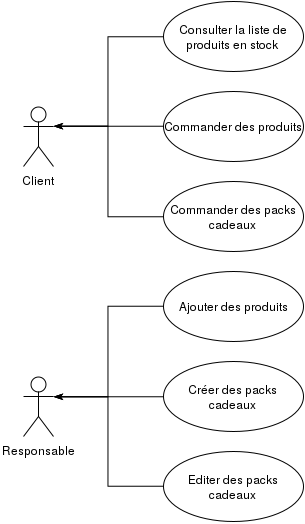

The diagram above was exported from draw.io. Its source (the exported page's mxGraphModel, read from the mxfile embedded in the PNG):
<mxGraphModel dx="722" dy="500" grid="1" gridSize="10" guides="1" tooltips="1" connect="1" arrows="1" fold="1" page="1" pageScale="1" pageWidth="1169" pageHeight="1652" background="#ffffff" math="0" shadow="0">
  <root>
    <mxCell id="0" />
    <mxCell id="1" parent="0" />
    <mxCell id="3" value="Client" style="shape=umlActor;verticalLabelPosition=bottom;labelBackgroundColor=#ffffff;verticalAlign=top;html=1;" vertex="1" parent="1">
      <mxGeometry x="210" y="165" width="30" height="60" as="geometry" />
    </mxCell>
    <mxCell id="4" value="Responsable" style="shape=umlActor;verticalLabelPosition=bottom;labelBackgroundColor=#ffffff;verticalAlign=top;html=1;" vertex="1" parent="1">
      <mxGeometry x="210" y="435" width="30" height="60" as="geometry" />
    </mxCell>
    <mxCell id="14" style="edgeStyle=orthogonalEdgeStyle;rounded=0;html=1;exitX=0;exitY=0.5;entryX=1;entryY=0.3333333333333333;entryPerimeter=0;endArrow=classicThin;endFill=1;jettySize=auto;orthogonalLoop=1;" edge="1" parent="1" source="8" target="3">
      <mxGeometry relative="1" as="geometry" />
    </mxCell>
    <mxCell id="8" value="Consulter la liste de produits en stock&lt;br&gt;" style="ellipse;whiteSpace=wrap;html=1;" vertex="1" parent="1">
      <mxGeometry x="350" y="60" width="140" height="70" as="geometry" />
    </mxCell>
    <mxCell id="15" style="edgeStyle=orthogonalEdgeStyle;rounded=0;html=1;exitX=0;exitY=0.5;entryX=1;entryY=0.3333333333333333;entryPerimeter=0;endArrow=classicThin;endFill=1;jettySize=auto;orthogonalLoop=1;" edge="1" parent="1" source="9" target="3">
      <mxGeometry relative="1" as="geometry" />
    </mxCell>
    <mxCell id="9" value="Commander des produits&lt;br&gt;" style="ellipse;whiteSpace=wrap;html=1;" vertex="1" parent="1">
      <mxGeometry x="350" y="150" width="140" height="70" as="geometry" />
    </mxCell>
    <mxCell id="20" style="edgeStyle=orthogonalEdgeStyle;rounded=0;html=1;exitX=0;exitY=0.5;entryX=1;entryY=0.3333333333333333;entryPerimeter=0;endArrow=classicThin;endFill=1;jettySize=auto;orthogonalLoop=1;" edge="1" parent="1" source="10" target="4">
      <mxGeometry relative="1" as="geometry" />
    </mxCell>
    <mxCell id="10" value="Editer des packs cadeaux&lt;br&gt;" style="ellipse;whiteSpace=wrap;html=1;" vertex="1" parent="1">
      <mxGeometry x="350" y="510" width="140" height="70" as="geometry" />
    </mxCell>
    <mxCell id="16" style="edgeStyle=orthogonalEdgeStyle;rounded=0;html=1;exitX=0;exitY=0.5;entryX=1;entryY=0.3333333333333333;entryPerimeter=0;endArrow=classicThin;endFill=1;jettySize=auto;orthogonalLoop=1;" edge="1" parent="1" source="11" target="3">
      <mxGeometry relative="1" as="geometry" />
    </mxCell>
    <mxCell id="11" value="Commander des packs cadeaux&lt;br&gt;" style="ellipse;whiteSpace=wrap;html=1;" vertex="1" parent="1">
      <mxGeometry x="350" y="240" width="140" height="70" as="geometry" />
    </mxCell>
    <mxCell id="18" style="edgeStyle=orthogonalEdgeStyle;rounded=0;html=1;exitX=0;exitY=0.5;entryX=1;entryY=0.3333333333333333;entryPerimeter=0;endArrow=classicThin;endFill=1;jettySize=auto;orthogonalLoop=1;" edge="1" parent="1" source="12" target="4">
      <mxGeometry relative="1" as="geometry" />
    </mxCell>
    <mxCell id="12" value="Ajouter des produits&lt;br&gt;" style="ellipse;whiteSpace=wrap;html=1;" vertex="1" parent="1">
      <mxGeometry x="350" y="330" width="140" height="70" as="geometry" />
    </mxCell>
    <mxCell id="19" style="edgeStyle=orthogonalEdgeStyle;rounded=0;html=1;exitX=0;exitY=0.5;entryX=1;entryY=0.3333333333333333;entryPerimeter=0;endArrow=classicThin;endFill=1;jettySize=auto;orthogonalLoop=1;" edge="1" parent="1" source="13" target="4">
      <mxGeometry relative="1" as="geometry" />
    </mxCell>
    <mxCell id="13" value="Créer des packs cadeaux&lt;br&gt;" style="ellipse;whiteSpace=wrap;html=1;" vertex="1" parent="1">
      <mxGeometry x="350" y="420" width="140" height="70" as="geometry" />
    </mxCell>
  </root>
</mxGraphModel>